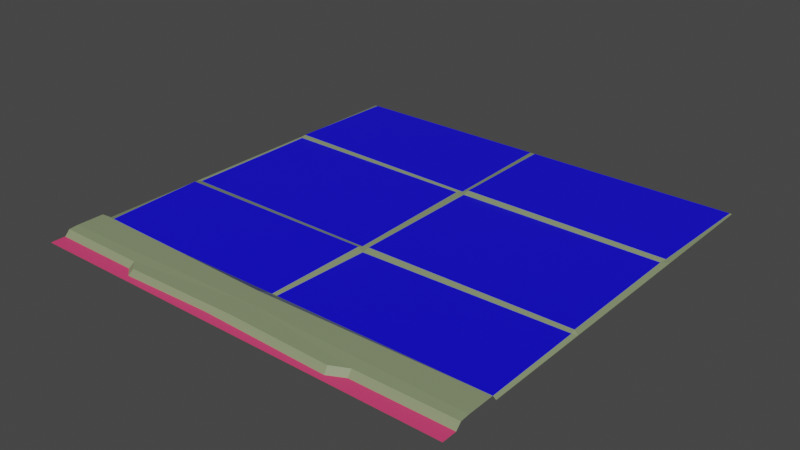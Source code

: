 # Source: road5.blend  (saved by Blender 3.6.11; exported with 4.5.12 LTS)
import bpy
from mathutils import Matrix  # noqa: F401  (used for matrix-valued properties, if any)

bpy.ops.wm.read_factory_settings(use_empty=True)
scene = bpy.context.scene
scene.name = 'Scene'

# ---- materials (node trees are filled in below, after node groups)
mat_material_001 = bpy.data.materials.new('Material.001')
mat_material_001.use_transparent_shadow = False
mat_material_002 = bpy.data.materials.new('Material.002')
mat_material_002.use_transparent_shadow = False
mat_material_003 = bpy.data.materials.new('Material.003')
mat_material_003.use_transparent_shadow = False

# ---- material node trees
mat_material_001.use_nodes = True; mat_material_001.node_tree.nodes.clear()
_N = mat_material_001.node_tree.nodes; _L = mat_material_001.node_tree.links
n0 = _N.new('ShaderNodeBsdfPrincipled'); n0.name = 'Principled BSDF'; n0.location = (10, 300)
n0.distribution = 'GGX'
n0.subsurface_method = 'RANDOM_WALK_SKIN'
n0.inputs[0].default_value = (0.2507, 0.3032, 0.1658, 1.0)
n0.inputs[3].default_value = 1.45
n0.inputs[27].default_value = (0.0, 0.0, 0.0, 1.0)
n0.inputs[28].default_value = 1.0
n1 = _N.new('ShaderNodeOutputMaterial'); n1.name = 'Material Output'; n1.location = (300, 300)
_L.new(n0.outputs[0], n1.inputs[0])
n1.is_active_output = True
mat_material_002.use_nodes = True; mat_material_002.node_tree.nodes.clear()
_N = mat_material_002.node_tree.nodes; _L = mat_material_002.node_tree.links
n0 = _N.new('ShaderNodeBsdfPrincipled'); n0.name = 'Principled BSDF'; n0.location = (10, 300)
n0.distribution = 'GGX'
n0.subsurface_method = 'RANDOM_WALK_SKIN'
n0.inputs[0].default_value = (0.8, 0.0536, 0.1758, 1.0)
n0.inputs[3].default_value = 1.45
n0.inputs[27].default_value = (0.0, 0.0, 0.0, 1.0)
n0.inputs[28].default_value = 1.0
n1 = _N.new('ShaderNodeOutputMaterial'); n1.name = 'Material Output'; n1.location = (300, 300)
_L.new(n0.outputs[0], n1.inputs[0])
n1.is_active_output = True
mat_material_003.use_nodes = True; mat_material_003.node_tree.nodes.clear()
_N = mat_material_003.node_tree.nodes; _L = mat_material_003.node_tree.links
n0 = _N.new('ShaderNodeBsdfPrincipled'); n0.name = 'Principled BSDF'; n0.location = (10, 300)
n0.distribution = 'GGX'
n0.subsurface_method = 'RANDOM_WALK_SKIN'
n0.inputs[0].default_value = (0.004108, 0.0, 0.8, 1.0)
n0.inputs[3].default_value = 1.45
n0.inputs[27].default_value = (0.0, 0.0, 0.0, 1.0)
n0.inputs[28].default_value = 1.0
n1 = _N.new('ShaderNodeOutputMaterial'); n1.name = 'Material Output'; n1.location = (300, 300)
_L.new(n0.outputs[0], n1.inputs[0])
n1.is_active_output = True

# ---- world
world_world = bpy.data.worlds.new('World'); scene.world = world_world
world_world.use_nodes = True; world_world.node_tree.nodes.clear()
_N = world_world.node_tree.nodes; _L = world_world.node_tree.links
n0 = _N.new('ShaderNodeOutputWorld'); n0.name = 'World Output'; n0.location = (300, 300)
n1 = _N.new('ShaderNodeBackground'); n1.name = 'Background'; n1.location = (10, 300)
n1.inputs[0].default_value = (0.05088, 0.05088, 0.05088, 1.0)
_L.new(n1.outputs[0], n0.inputs[0])
n0.is_active_output = True
world_world.color = (0.05088, 0.05088, 0.05088)
world_world.use_sun_shadow = False
world_world.sun_shadow_jitter_overblur = 0.0

# ---- meshes
me_mesh = bpy.data.meshes.new('Mesh')
me_mesh.from_pydata([(500.0, 1.118e-06, -0.001526), (500.0, -7.451e-07, -500.0), (0.0001907, 1.118e-06, -0.001526), (0.0001907, -7.451e-07, -500.0), (500.0, 6.97, -33.01), (0.0001907, 6.97, -33.01), (500.0, 6.97, -64.44), (0.0001907, 6.97, -64.44), (500.0, 6.184, -22.85), (0.0001907, 6.184, -22.85), (500.0, -7.451e-07, -69.51), (0.0001907, -7.451e-07, -69.51), (0.0001907, 7.451e-07, -16.89), (500.0, 7.451e-07, -16.89), (500.0, -7.451e-07, -361.1), (0.0001907, -7.451e-07, -361.1), (247.0, 7.451e-07, -0.001526), (218.6, 7.451e-07, -10.9), (251.5, 6.184, -15.41), (251.5, 6.97, -38.43), (237.9, 6.97, -59.28), (250.0, -7.451e-07, -71.87), (252.9, -7.451e-07, -356.0), (254.6, 3.421, -361.9), (250.0, -7.451e-07, -500.0), (244.0, -7.451e-07, -71.87), (244.1, 1.08, -354.3), (246.9, -7.451e-07, -361.4), (244.0, -7.451e-07, -500.0), (497.4, -7.451e-07, -500.0), (493.4, -7.451e-07, -365.5), (492.3, -7.451e-07, -356.2), (496.2, 1.919, -69.58), (494.5, 6.97, -64.44), (494.5, 6.97, -33.01), (494.5, 6.184, -22.85), (494.5, 7.451e-07, -16.89), (3.359, -7.451e-07, -500.0), (3.359, 2.437, -363.8), (3.359, -7.451e-07, -358.4), (5.514, -7.451e-07, -69.51), (8.165, 6.97, -65.54), (5.916, 6.97, -33.01), (5.916, 6.184, -22.85), (5.915, 7.451e-07, -16.89), (105.8, 6.184, -22.15), (103.4, 7.451e-07, -16.76), (116.4, 6.184, -12.42), (114.2, 7.451e-07, -7.569), (369.5, 6.184, -12.75), (371.1, 7.451e-07, -7.143), (388.2, 6.184, -21.93), (389.1, 7.451e-07, -16.24), (0.0001907, -7.451e-07, -192.3), (4.281, -7.451e-07, -195.5), (247.6, 0.618, -194.2), (255.1, 1.531, -195.1), (494.5, 2.353, -195.2), (500.0, -7.451e-07, -192.3), (4.364, 2.835, -186.1), (247.9, 2.95, -187.8), (255.3, -7.451e-07, -185.9), (494.7, 0.8947, -190.1)], [], [(2, 16, 17, 48), (41, 42, 19, 20), (40, 41, 20, 25), (42, 43, 45, 19), (38, 39, 26, 27), (47, 48, 17, 18), (37, 38, 27, 28), (39, 54, 55, 26), (0, 13, 36), (35, 36, 13, 8), (34, 35, 8, 4), (33, 34, 4, 6), (32, 33, 6, 10), (31, 57, 58, 14), (30, 31, 14), (29, 30, 14, 1), (25, 20, 21), (26, 55, 56, 22), (27, 22, 23), (28, 27, 23, 24), (24, 23, 30, 29), (23, 22, 31, 30), (22, 56, 57, 31), (21, 20, 33, 32), (20, 19, 34, 33), (19, 51, 35, 34), (51, 52, 36, 35), (0, 36, 52, 50), (15, 38, 37, 3), (15, 39, 38), (53, 54, 39, 15), (7, 41, 40, 11), (5, 42, 41, 7), (9, 43, 42, 5), (12, 44, 43, 9), (2, 44, 12), (27, 26, 22), (43, 44, 46, 45), (45, 46, 48, 47), (18, 17, 50, 49), (49, 50, 52, 51), (2, 48, 46, 44), (0, 50, 17, 16), (19, 45, 47, 18), (19, 18, 49, 51), (53, 59, 54), (55, 54, 59, 60), (56, 55, 60, 61), (57, 56, 61, 62), (58, 57, 62), (11, 40, 59, 53), (60, 59, 40, 25), (61, 60, 25, 21), (62, 61, 21, 32), (58, 62, 32, 10)])
me_mesh.polygons.foreach_set('use_smooth', [True] * 55)
me_mesh.polygons.foreach_set('material_index', [1, 0, 0, 0, 0, 0, 2, 2, 1, 0, 0, 0, 0, 0, 0, 0, 0, 0, 0, 0, 2, 0, 2, 0, 0, 0, 0, 1, 0, 0, 0, 0, 0, 0, 0, 1, 0, 0, 0, 0, 0, 1, 1, 0, 0, 0, 0, 0, 0, 0, 0, 2, 0, 2, 0])
_k = set([(4, 34), (5, 42), (6, 33), (7, 41), (8, 35), (9, 43), (10, 32), (11, 40), (12, 44), (13, 36), (14, 31), (15, 38), (15, 39), (17, 18), (17, 48), (17, 50), (18, 47), (18, 49), (19, 34), (19, 42), (19, 45), (19, 51), (20, 21), (20, 25), (20, 33), (20, 41), (21, 25), (21, 32), (21, 61), (22, 23), (22, 26), (22, 27), (22, 31), (22, 56), (23, 24), (23, 27), (23, 30), (25, 40), (25, 60), (26, 27), (26, 39), (27, 28), (27, 38), (29, 30), (30, 31), (31, 57), (32, 33), (32, 62), (34, 35), (35, 51), (36, 52), (37, 38), (38, 39), (40, 41), (40, 59), (43, 44), (43, 45), (44, 46), (45, 46), (45, 47), (46, 48), (47, 48), (49, 50), (49, 51), (50, 52), (51, 52), (53, 54), (53, 59), (54, 55), (54, 59), (55, 56), (55, 60), (56, 57), (56, 61), (57, 58), (57, 62), (58, 62), (59, 60), (60, 61), (61, 62)])
me_mesh.attributes.new('sharp_edge', 'BOOLEAN', 'EDGE').data.foreach_set('value', [ (min(e.vertices), max(e.vertices)) in _k for e in me_mesh.edges])
_uv = me_mesh.uv_layers.new(name='map1')
_uv.uv.foreach_set('vector', [0.06409, 0.2095, 0.06409, 0.2095, 0.06409, 0.2095, 0.06409, 0.2095, 0.1017, 0.279, 0.1017, 0.279, 0.1017, 0.279, 0.1017, 0.279, 0.1017, 0.279, 0.1017, 0.279, 0.1017, 0.279, 0.1017, 0.279, 0.1005, 0.2781, 0.1005, 0.2781, 0.1005, 0.2781, 0.1005, 0.2781, 0.1022, 0.2708, 0.1022, 0.2708, 0.1022, 0.2708, 0.1022, 0.2708, 0.1017, 0.279, 0.1017, 0.279, 0.1017, 0.279, 0.1017, 0.279, 0.1018, 0.2991, 0.1018, 0.2991, 0.1018, 0.2991, 0.1018, 0.2991, 0.1018, 0.2991, 0.1018, 0.2991, 0.1018, 0.2991, 0.1018, 0.2991, 0.06409, 0.2095, 0.06409, 0.2095, 0.06409, 0.2095, 0.102, 0.2507, 0.102, 0.2507, 0.102, 0.2507, 0.102, 0.2507, 0.1008, 0.2542, 0.1008, 0.2542, 0.1008, 0.2542, 0.1008, 0.2542, 0.102, 0.2507, 0.102, 0.2507, 0.102, 0.2507, 0.102, 0.2507, 0.102, 0.2507, 0.102, 0.2507, 0.102, 0.2507, 0.102, 0.2507, 0.1022, 0.2708, 0.1022, 0.2708, 0.1022, 0.2708, 0.1022, 0.2708, 0.1022, 0.2708, 0.1022, 0.2708, 0.1022, 0.2708, 0.1022, 0.2708, 0.1022, 0.2708, 0.1022, 0.2708, 0.1022, 0.2708, 0.102, 0.2732, 0.102, 0.2732, 0.102, 0.2732, 0.1022, 0.2708, 0.1022, 0.2708, 0.1022, 0.2708, 0.1022, 0.2708, 0.1022, 0.2708, 0.1022, 0.2708, 0.1022, 0.2708, 0.1022, 0.2708, 0.1022, 0.2708, 0.1022, 0.2708, 0.1022, 0.2708, 0.1018, 0.2991, 0.1018, 0.2991, 0.1018, 0.2991, 0.1018, 0.2991, 0.1022, 0.2708, 0.1022, 0.2708, 0.1022, 0.2708, 0.1022, 0.2708, 0.1018, 0.2991, 0.1018, 0.2991, 0.1018, 0.2991, 0.1018, 0.2991, 0.1017, 0.279, 0.1017, 0.279, 0.1017, 0.279, 0.1017, 0.279, 0.1017, 0.279, 0.1017, 0.279, 0.1017, 0.279, 0.1017, 0.279, 0.1005, 0.2781, 0.1005, 0.2781, 0.1005, 0.2781, 0.1005, 0.2781, 0.1017, 0.279, 0.1017, 0.279, 0.1017, 0.279, 0.1017, 0.279, 0.06409, 0.2095, 0.06409, 0.2095, 0.06409, 0.2095, 0.06409, 0.2095, 0.1022, 0.2708, 0.1022, 0.2708, 0.1022, 0.2708, 0.1022, 0.2708, 0.1022, 0.2708, 0.1022, 0.2708, 0.1022, 0.2708, 0.1022, 0.2708, 0.1022, 0.2708, 0.1022, 0.2708, 0.1022, 0.2708, 0.102, 0.2507, 0.102, 0.2507, 0.102, 0.2507, 0.102, 0.2507, 0.102, 0.2507, 0.102, 0.2507, 0.102, 0.2507, 0.102, 0.2507, 0.1008, 0.2542, 0.1008, 0.2542, 0.1008, 0.2542, 0.1008, 0.2542, 0.102, 0.2507, 0.102, 0.2507, 0.102, 0.2507, 0.102, 0.2507, 0.06409, 0.2095, 0.06409, 0.2095, 0.06409, 0.2095, 0.1022, 0.2708, 0.1022, 0.2708, 0.1022, 0.2708, 0.1017, 0.279, 0.1017, 0.279, 0.1017, 0.279, 0.1017, 0.279, 0.1017, 0.279, 0.1017, 0.279, 0.1017, 0.279, 0.1017, 0.279, 0.1017, 0.279, 0.1017, 0.279, 0.1017, 0.279, 0.1017, 0.279, 0.1017, 0.279, 0.1017, 0.279, 0.1017, 0.279, 0.1017, 0.279, 0.06409, 0.2095, 0.06409, 0.2095, 0.06409, 0.2095, 0.06409, 0.2095, 0.06409, 0.2095, 0.06409, 0.2095, 0.06409, 0.2095, 0.06409, 0.2095, 0.1005, 0.2781, 0.1005, 0.2781, 0.1005, 0.2781, 0.1005, 0.2781, 0.1005, 0.2781, 0.1005, 0.2781, 0.1005, 0.2781, 0.1005, 0.2781, 0.1013, 0.2771, 0.1013, 0.2771, 0.1013, 0.2771, 0.1013, 0.2771, 0.1013, 0.2771, 0.1013, 0.2771, 0.1013, 0.2771, 0.1013, 0.2771, 0.1013, 0.2771, 0.1013, 0.2771, 0.1013, 0.2771, 0.1013, 0.2771, 0.1013, 0.2771, 0.1013, 0.2771, 0.1013, 0.2771, 0.1013, 0.2771, 0.1013, 0.2771, 0.1013, 0.2771, 0.1022, 0.2708, 0.1022, 0.2708, 0.1022, 0.2708, 0.1022, 0.2708, 0.1018, 0.2991, 0.1018, 0.2991, 0.1018, 0.2991, 0.1018, 0.2991, 0.1022, 0.2708, 0.1022, 0.2708, 0.1022, 0.2708, 0.1022, 0.2708, 0.1018, 0.2991, 0.1018, 0.2991, 0.1018, 0.2991, 0.1018, 0.2991, 0.1022, 0.2708, 0.1022, 0.2708, 0.1022, 0.2708, 0.1022, 0.2708])
me_mesh.materials.append(mat_material_001)
me_mesh.materials.append(mat_material_002)
me_mesh.materials.append(mat_material_003)
me_mesh.update()
me_mesh.normals_split_custom_set([tuple(v) for v in zip(*[iter([9.672e-10, 1.0, -1.619e-08, -5.928e-10, 1.0, -1.4e-08, 7.203e-10, 1.0, -1.57e-08, 9.766e-10, 1.0, -1.566e-08, -6.234e-08, 1.0, 4.557e-09, -7.14e-08, 1.0, 3.995e-09, 0.0, 1.0, 1.541e-08, 0.0, 1.0, 1.169e-08, 0.005356, 0.7656, -0.6433, 0.005356, 0.7656, -0.6433, 0.005356, 0.7656, -0.6433, 0.005356, 0.7656, -0.6433, 0.0004417, 0.9975, 0.07057, 0.0004396, 0.9975, 0.0706, 0.0008774, 0.9979, 0.06414, 0.0008774, 0.9979, 0.06414, 0.001325, 0.994, 0.109, 0.001325, 0.994, 0.109, 0.001325, 0.994, 0.109, 0.001325, 0.994, 0.109, 0.02182, 0.5628, 0.8263, 0.02182, 0.5628, 0.8263, 0.02182, 0.5628, 0.8263, 0.02182, 0.5628, 0.8263, 0.005077, 0.9999, -0.008918, 0.005077, 0.9999, -0.008918, 0.005077, 0.9999, -0.008918, 0.005077, 0.9999, -0.008918, -0.003249, 1.0, 0.001362, -0.003239, 1.0, 0.001358, 0.009485, 0.9999, -0.003439, -0.003267, 1.0, 0.00138, -9.284e-10, 1.0, -1.63e-08, 0.0, 1.0, -2.206e-08, -7.052e-10, 1.0, -1.777e-08, 0.002691, 0.6898, 0.724, 0.002699, 0.6898, 0.724, 1.622e-07, 0.6937, 0.7203, 1.622e-07, 0.6937, 0.7203, 2.391e-07, 0.997, 0.07709, 2.391e-07, 0.997, 0.07709, 2.391e-07, 0.997, 0.07709, 2.391e-07, 0.997, 0.07709, 8.757e-08, 1.0, 9.284e-09, 8.763e-08, 1.0, 9.278e-09, 1.74e-07, 1.0, 0.0, 1.74e-07, 1.0, 0.0, 0.1395, 0.652, -0.7453, 0.1395, 0.652, -0.7453, 0.1395, 0.652, -0.7453, 0.1395, 0.652, -0.7453, 0.1746, 0.9846, -0.008159, 0.1746, 0.9846, -0.008159, 0.1746, 0.9846, -0.008159, 0.1746, 0.9846, -0.008159, 0.0, 1.0, 0.0, 0.0, 1.0, 0.0, 0.0, 1.0, 0.0, 0.0, 1.0, 0.0, 0.0, 1.0, 0.0, 0.0, 1.0, 0.0, 0.0, 1.0, 0.0, 0.0, 0.8749, -0.4843, 0.0, 0.8749, -0.4843, 0.0, 0.8749, -0.4843, -0.003267, 1.0, 0.00138, 0.009485, 0.9999, -0.003439, 0.009648, 0.9999, -0.0035, 0.009648, 0.9999, -0.0035, -0.3503, 0.8495, 0.3945, -0.3503, 0.8495, 0.3945, -0.3503, 0.8495, 0.3945, -0.2412, 0.9705, -0.005455, -0.2412, 0.9705, -0.005455, -0.2412, 0.9705, -0.005455, -0.2412, 0.9705, -0.005455, 0.006943, 0.9999, -0.01256, 0.006943, 0.9999, -0.01256, 0.006943, 0.9999, -0.01256, 0.006943, 0.9999, -0.01256, 0.008695, 0.975, 0.2222, 0.008695, 0.975, 0.2222, 0.008695, 0.975, 0.2222, 0.008695, 0.975, 0.2222, -0.001718, 0.9999, -0.01204, -0.001718, 0.9999, -0.01204, -0.001718, 0.9999, -0.01204, -0.001718, 0.9999, -0.01204, -0.006362, 0.8253, -0.5646, -0.006362, 0.8253, -0.5646, -0.006362, 0.8253, -0.5646, -0.006362, 0.8253, -0.5646, 0.0, 1.0, 1.169e-08, 0.0, 1.0, 1.541e-08, 8.763e-08, 1.0, 9.278e-09, 8.757e-08, 1.0, 9.284e-09, -0.0008125, 0.998, 0.06299, -0.0008125, 0.998, 0.06299, -0.0008125, 0.998, 0.06299, -0.0008125, 0.998, 0.06299, 0.005391, 0.6859, 0.7277, 0.005391, 0.6859, 0.7277, 0.002699, 0.6898, 0.724, 0.002691, 0.6898, 0.724, -9.284e-10, 1.0, -1.63e-08, -7.052e-10, 1.0, -1.777e-08, -1.177e-09, 1.0, -1.491e-08, -8.467e-10, 1.0, -1.391e-08, -0.3439, 0.939, -0.008316, -0.3439, 0.939, -0.008316, -0.3439, 0.939, -0.008316, -0.3439, 0.939, -0.008316, -0.3133, 0.864, 0.3941, -0.3133, 0.864, 0.3941, -0.3133, 0.864, 0.3941, 0.0, 1.0, 0.0, -0.003239, 1.0, 0.001358, -0.003249, 1.0, 0.001362, 0.0, 1.0, 0.0, -0.06685, 0.552, -0.8312, -0.06685, 0.552, -0.8312, -0.06685, 0.552, -0.8312, -0.06685, 0.552, -0.8312, -1.358e-07, 1.0, 0.0, -7.14e-08, 1.0, 3.995e-09, -6.234e-08, 1.0, 4.557e-09, -1.358e-07, 1.0, 0.0, -2.058e-07, 0.997, 0.07709, 0.0004396, 0.9975, 0.0706, 0.0004417, 0.9975, 0.07057, -2.058e-07, 0.997, 0.07709, -1.928e-07, 0.6937, 0.7203, -1.928e-07, 0.6937, 0.7203, -1.928e-07, 0.6937, 0.7203, -1.928e-07, 0.6937, 0.7203, 9.672e-10, 1.0, -1.619e-08, 7.586e-10, 1.0, -1.748e-08, 0.0, 1.0, -2.206e-08, 0.09988, 0.9886, -0.1125, 0.09988, 0.9886, -0.1125, 0.09988, 0.9886, -0.1125, -0.003075, 0.6762, 0.7367, -0.003075, 0.6762, 0.7367, -0.003075, 0.6762, 0.7367, -0.003075, 0.6762, 0.7367, -0.5002, 0.6553, 0.566, -0.5002, 0.6553, 0.566, -0.5002, 0.6553, 0.566, -0.5002, 0.6553, 0.566, -0.01782, 0.6595, 0.7515, -0.01782, 0.6595, 0.7515, -0.01782, 0.6595, 0.7515, -0.01782, 0.6595, 0.7515, 0.3296, 0.673, 0.6622, 0.3296, 0.673, 0.6622, 0.3296, 0.673, 0.6622, 0.3296, 0.673, 0.6622, 9.672e-10, 1.0, -1.619e-08, 9.766e-10, 1.0, -1.566e-08, 1.25e-09, 1.0, -1.452e-08, 7.586e-10, 1.0, -1.748e-08, -9.284e-10, 1.0, -1.63e-08, -8.467e-10, 1.0, -1.391e-08, 7.203e-10, 1.0, -1.57e-08, -5.928e-10, 1.0, -1.4e-08, 3.158e-05, 0.9997, 0.02471, -0.001127, 0.9997, 0.02434, -0.001127, 0.9997, 0.02434, 3.522e-05, 0.9997, 0.02471, 3.158e-05, 0.9997, 0.02471, 3.522e-05, 0.9997, 0.02471, 0.001197, 0.9997, 0.02508, 0.001197, 0.9997, 0.02508, -0.2109, 0.9362, -0.2813, -0.2109, 0.9362, -0.2813, -0.2109, 0.9362, -0.2813, -0.001671, 0.9499, -0.3125, -0.001671, 0.9499, -0.3125, -0.001671, 0.9499, -0.3125, -0.001671, 0.9499, -0.3125, 0.137, 0.989, -0.05553, 0.137, 0.989, -0.05553, 0.137, 0.989, -0.05553, 0.137, 0.989, -0.05553, -0.001734, 0.9787, 0.2051, -0.001734, 0.9787, 0.2051, -0.001734, 0.9787, 0.2051, -0.001734, 0.9787, 0.2051, 0.263, 0.9299, 0.2571, 0.263, 0.9299, 0.2571, 0.263, 0.9299, 0.2571, -0.2832, 0.959, 0.01272, -0.2832, 0.959, 0.01272, -0.2832, 0.959, 0.01272, -0.2832, 0.959, 0.01272, -2.973e-05, 0.9997, 0.02487, -2.973e-05, 0.9997, 0.02487, -2.973e-05, 0.9997, 0.02487, -2.973e-05, 0.9997, 0.02487, 0.2107, 0.9773, 0.02098, 0.2107, 0.9773, 0.02098, 0.2107, 0.9773, 0.02098, 0.2107, 0.9773, 0.02098, -0.005813, 1.0, -0.004463, -0.005813, 1.0, -0.004463, -0.005813, 1.0, -0.004463, -0.005813, 1.0, -0.004463, 0.293, 0.9561, -0.005832, 0.293, 0.9561, -0.005832, 0.293, 0.9561, -0.005832, 0.293, 0.9561, -0.005832])] * 3)])

# ---- objects
ob_sm_env_sidewalk_straight_01_sf = bpy.data.objects.new('SM_Env_Sidewalk_Straight_01_SF', me_mesh)

# ---- transforms, parenting, visibility, modifiers, constraints
ob_sm_env_sidewalk_straight_01_sf.location = (0.0, 0.0, 0.0)
ob_sm_env_sidewalk_straight_01_sf.rotation_euler = (1.571, -0.0, 0.0)
ob_sm_env_sidewalk_straight_01_sf.scale = (0.01, 0.01, 0.01)
ob_sm_env_sidewalk_straight_01_sf.color = (0.8, 0.8, 0.8, 1.0)

# ---- collection membership
scene.collection.objects.link(ob_sm_env_sidewalk_straight_01_sf)

# ---- scene / render settings (as saved in the file)
scene.frame_start = 1; scene.frame_end = 250; scene.frame_set(1)
scene.render.engine = 'BLENDER_EEVEE_NEXT'
scene.cycles.sampling_pattern = 'TABULATED_SOBOL'
scene.view_settings.view_transform = 'Filmic'
bpy.context.view_layer.update()

# ---- added for rendering (the .blend has no active camera and no usable light): camera, sun
cam_auto = bpy.data.cameras.new('AutoCamera')
cam_auto.lens = 50.0
cam_auto.sensor_width = 36.0
cam_auto.clip_end = 1000.0
ob_auto_camera = bpy.data.objects.new('AutoCamera', cam_auto)
scene.collection.objects.link(ob_auto_camera)
ob_auto_camera.location = (9.04264, -5.35116, 5.26896)
ob_auto_camera.rotation_euler = (1.09748, -7.21219e-08, 0.694738)
scene.camera = ob_auto_camera
light_auto_sun = bpy.data.lights.new('AutoSun', 'SUN')
light_auto_sun.energy = 3.0
light_auto_sun.angle = 0.0523599
ob_auto_sun = bpy.data.objects.new('AutoSun', light_auto_sun)
scene.collection.objects.link(ob_auto_sun)
ob_auto_sun.rotation_euler = (0.872665, 0.174533, 0.523599)
bpy.context.view_layer.update()
